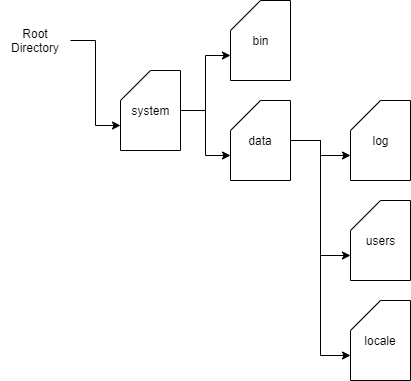

The diagram above was exported from draw.io. Its source (the exported page's mxGraphModel, read from the mxfile embedded in the PNG):
<mxGraphModel dx="1010" dy="588" grid="1" gridSize="10" guides="1" tooltips="1" connect="1" arrows="1" fold="1" page="1" pageScale="1" pageWidth="850" pageHeight="1100" math="0" shadow="0">
  <root>
    <mxCell id="0" />
    <mxCell id="1" parent="0" />
    <mxCell id="j6H_mVZbVOR3ern77TzE-6" style="edgeStyle=orthogonalEdgeStyle;rounded=0;orthogonalLoop=1;jettySize=auto;html=1;exitX=1;exitY=0.5;exitDx=0;exitDy=0;exitPerimeter=0;entryX=0;entryY=0;entryDx=0;entryDy=55;entryPerimeter=0;" parent="1" source="j6H_mVZbVOR3ern77TzE-1" target="j6H_mVZbVOR3ern77TzE-2" edge="1">
      <mxGeometry relative="1" as="geometry" />
    </mxCell>
    <mxCell id="j6H_mVZbVOR3ern77TzE-7" style="edgeStyle=orthogonalEdgeStyle;rounded=0;orthogonalLoop=1;jettySize=auto;html=1;exitX=1;exitY=0.5;exitDx=0;exitDy=0;exitPerimeter=0;entryX=0;entryY=0;entryDx=0;entryDy=55;entryPerimeter=0;" parent="1" source="j6H_mVZbVOR3ern77TzE-1" target="j6H_mVZbVOR3ern77TzE-3" edge="1">
      <mxGeometry relative="1" as="geometry" />
    </mxCell>
    <mxCell id="j6H_mVZbVOR3ern77TzE-1" value="system" style="shape=card;whiteSpace=wrap;html=1;" parent="1" vertex="1">
      <mxGeometry x="240" y="210" width="60" height="80" as="geometry" />
    </mxCell>
    <mxCell id="j6H_mVZbVOR3ern77TzE-2" value="bin" style="shape=card;whiteSpace=wrap;html=1;" parent="1" vertex="1">
      <mxGeometry x="350" y="140" width="60" height="80" as="geometry" />
    </mxCell>
    <mxCell id="j6H_mVZbVOR3ern77TzE-10" style="edgeStyle=orthogonalEdgeStyle;rounded=0;orthogonalLoop=1;jettySize=auto;html=1;exitX=1;exitY=0.5;exitDx=0;exitDy=0;exitPerimeter=0;entryX=0;entryY=0;entryDx=0;entryDy=55;entryPerimeter=0;" parent="1" source="j6H_mVZbVOR3ern77TzE-3" target="j6H_mVZbVOR3ern77TzE-4" edge="1">
      <mxGeometry relative="1" as="geometry" />
    </mxCell>
    <mxCell id="j6H_mVZbVOR3ern77TzE-11" style="edgeStyle=orthogonalEdgeStyle;rounded=0;orthogonalLoop=1;jettySize=auto;html=1;exitX=1;exitY=0.5;exitDx=0;exitDy=0;exitPerimeter=0;entryX=0;entryY=0;entryDx=0;entryDy=55;entryPerimeter=0;" parent="1" source="j6H_mVZbVOR3ern77TzE-3" target="j6H_mVZbVOR3ern77TzE-5" edge="1">
      <mxGeometry relative="1" as="geometry" />
    </mxCell>
    <mxCell id="0cHisxz0HBH1WppRpfjm-2" style="edgeStyle=orthogonalEdgeStyle;rounded=0;orthogonalLoop=1;jettySize=auto;html=1;exitX=1;exitY=0.5;exitDx=0;exitDy=0;exitPerimeter=0;entryX=0;entryY=0;entryDx=0;entryDy=55;entryPerimeter=0;" edge="1" parent="1" source="j6H_mVZbVOR3ern77TzE-3" target="0cHisxz0HBH1WppRpfjm-1">
      <mxGeometry relative="1" as="geometry" />
    </mxCell>
    <mxCell id="j6H_mVZbVOR3ern77TzE-3" value="data" style="shape=card;whiteSpace=wrap;html=1;" parent="1" vertex="1">
      <mxGeometry x="350" y="240" width="60" height="80" as="geometry" />
    </mxCell>
    <mxCell id="j6H_mVZbVOR3ern77TzE-4" value="users" style="shape=card;whiteSpace=wrap;html=1;" parent="1" vertex="1">
      <mxGeometry x="470" y="340" width="60" height="80" as="geometry" />
    </mxCell>
    <mxCell id="j6H_mVZbVOR3ern77TzE-5" value="log" style="shape=card;whiteSpace=wrap;html=1;" parent="1" vertex="1">
      <mxGeometry x="470" y="240" width="60" height="80" as="geometry" />
    </mxCell>
    <mxCell id="j6H_mVZbVOR3ern77TzE-9" style="edgeStyle=orthogonalEdgeStyle;rounded=0;orthogonalLoop=1;jettySize=auto;html=1;exitX=1;exitY=0.5;exitDx=0;exitDy=0;entryX=0;entryY=0;entryDx=0;entryDy=55;entryPerimeter=0;" parent="1" source="j6H_mVZbVOR3ern77TzE-8" target="j6H_mVZbVOR3ern77TzE-1" edge="1">
      <mxGeometry relative="1" as="geometry" />
    </mxCell>
    <mxCell id="j6H_mVZbVOR3ern77TzE-8" value="Root Directory" style="text;html=1;strokeColor=none;fillColor=none;align=center;verticalAlign=middle;whiteSpace=wrap;rounded=0;" parent="1" vertex="1">
      <mxGeometry x="120" y="155" width="70" height="50" as="geometry" />
    </mxCell>
    <mxCell id="0cHisxz0HBH1WppRpfjm-1" value="locale" style="shape=card;whiteSpace=wrap;html=1;" vertex="1" parent="1">
      <mxGeometry x="470" y="440" width="60" height="80" as="geometry" />
    </mxCell>
  </root>
</mxGraphModel>